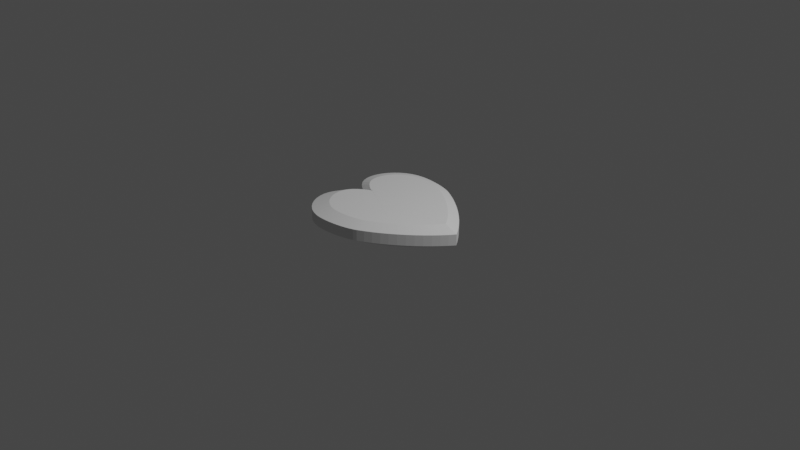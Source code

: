 # Source: heart.blend  (saved by Blender 2.93.21; exported with 4.5.12 LTS)
import bpy
from mathutils import Matrix  # noqa: F401  (used for matrix-valued properties, if any)

bpy.ops.wm.read_factory_settings(use_empty=True)
scene = bpy.context.scene
scene.name = 'Scene'

# ---- collections
col_collection = bpy.data.collections.new('Collection'); scene.collection.children.link(col_collection)

# ---- world
world_world = bpy.data.worlds.new('World'); scene.world = world_world
world_world.use_nodes = True; world_world.node_tree.nodes.clear()
_N = world_world.node_tree.nodes; _L = world_world.node_tree.links
n0 = _N.new('ShaderNodeOutputWorld'); n0.name = 'World Output'; n0.location = (300, 300)
n1 = _N.new('ShaderNodeBackground'); n1.name = 'Background'; n1.location = (10, 300)
n1.inputs[0].default_value = (0.05088, 0.05088, 0.05088, 1.0)
_L.new(n1.outputs[0], n0.inputs[0])
n0.is_active_output = True
world_world.color = (0.05088, 0.05088, 0.05088)
world_world.use_sun_shadow = False
world_world.sun_shadow_jitter_overblur = 0.0

# ---- cameras
cam_camera = bpy.data.cameras.new('Camera')
cam_camera.clip_end = 100.0
cam_camera.ortho_scale = 7.314

# ---- lights
light_light = bpy.data.lights.new('Light', 'POINT')
light_light.transmission_factor = 0.0
light_light.energy = 1000.0
light_light.shadow_soft_size = 0.1
light_light.shadow_maximum_resolution = 0.006
light_light.use_absolute_resolution = True

# ---- meshes
me_beziercurve = bpy.data.meshes.new('BezierCurve')
me_beziercurve.from_pydata([(-0.5117, 0.002657, 0.0007229), (-0.5252, 0.004039, 0.0007194), (-0.5398, 0.007942, 0.0007096), (-0.5552, 0.014, 0.0006944), (-0.5711, 0.02184, 0.0006747), (-0.5873, 0.03111, 0.0006514), (-0.6035, 0.04144, 0.0006255), (-0.6194, 0.05246, 0.0005978), (-0.6348, 0.0638, 0.0005693), (-0.6494, 0.07511, 0.0005409), (-0.6631, 0.08601, 0.0005135), (-0.6754, 0.09614, 0.0004881), (-0.6862, 0.1051, 0.0004655), (-0.7338, 0.1546, 0.0003412), (-0.766, 0.2095, 0.0002034), (-0.784, 0.2681, 5.605e-05), (-0.7886, 0.329, -9.689e-05), (-0.7808, 0.3906, -0.0002514), (-0.7615, 0.4511, -0.0004036), (-0.7318, 0.5092, -0.0005494), (-0.6924, 0.5631, -0.0006848), (-0.6445, 0.6113, -0.0008059), (-0.589, 0.6523, -0.0009087), (-0.5268, 0.6843, -0.0009893), (-0.4588, 0.7059, -0.001043), (-0.4207, 0.7126, -0.00106), (-0.3788, 0.7167, -0.001071), (-0.3339, 0.7182, -0.001074), (-0.2869, 0.7173, -0.001072), (-0.2384, 0.714, -0.001064), (-0.1895, 0.7087, -0.00105), (-0.1407, 0.7012, -0.001032), (-0.09307, 0.6918, -0.001008), (-0.04729, 0.6806, -0.0009799), (-0.004186, 0.6677, -0.0009475), (0.03542, 0.6532, -0.0009111), (0.07072, 0.6373, -0.000871), (0.1385, 0.6009, -0.0007798), (0.2068, 0.5603, -0.0006777), (0.2752, 0.5157, -0.0005658), (0.343, 0.4676, -0.000445), (0.4098, 0.4164, -0.0003163), (0.4749, 0.3624, -0.0001807), (0.538, 0.306, -3.899e-05), (0.5984, 0.2476, 0.0001077), (0.6556, 0.1875, 0.0002586), (0.709, 0.1262, 0.0004126), (0.7583, 0.06401, 0.0005688), (0.8027, 0.001335, 0.0007262), (-0.5117, -0.0005156, 0.0), (-0.5252, -0.001898, 0.0), (-0.5398, -0.0058, 0.0), (-0.5552, -0.01186, 0.0), (-0.5711, -0.0197, 0.0), (-0.5873, -0.02897, 0.0), (-0.6035, -0.0393, 0.0), (-0.6194, -0.05032, 0.0), (-0.6348, -0.06166, 0.0), (-0.6494, -0.07297, 0.0), (-0.6631, -0.08387, 0.0), (-0.6754, -0.094, 0.0), (-0.6862, -0.103, 0.0), (-0.7338, -0.1525, 0.0), (-0.766, -0.2073, 0.0), (-0.784, -0.266, 0.0), (-0.7886, -0.3269, 0.0), (-0.7808, -0.3884, 0.0), (-0.7615, -0.449, 0.0), (-0.7318, -0.5071, 0.0), (-0.6924, -0.561, 0.0), (-0.6445, -0.6092, 0.0), (-0.589, -0.6501, 0.0), (-0.5268, -0.6822, 0.0), (-0.4588, -0.7038, 0.0), (-0.4207, -0.7105, 0.0), (-0.3788, -0.7145, 0.0), (-0.3339, -0.716, 0.0), (-0.2869, -0.7151, 0.0), (-0.2384, -0.7119, 0.0), (-0.1895, -0.7065, 0.0), (-0.1407, -0.6991, 0.0), (-0.09307, -0.6897, 0.0), (-0.04729, -0.6785, 0.0), (-0.004186, -0.6655, 0.0), (0.03542, -0.6511, 0.0), (0.07072, -0.6351, 0.0), (0.1385, -0.5988, 0.0), (0.2068, -0.5581, 0.0), (0.2752, -0.5136, 0.0), (0.343, -0.4655, 0.0), (0.4098, -0.4143, 0.0), (0.4749, -0.3603, 0.0), (0.538, -0.3038, 0.0), (0.5984, -0.2454, 0.0), (0.6556, -0.1854, 0.0), (0.709, -0.1241, 0.0), (0.7583, -0.06187, 0.0), (0.8027, 0.0008068, 0.0), (-0.5103, 0.002657, 0.1184), (-0.5239, 0.004039, 0.1184), (-0.5385, 0.007942, 0.1184), (-0.5539, 0.014, 0.1184), (-0.5698, 0.02184, 0.1183), (-0.586, 0.03111, 0.1183), (-0.6021, 0.04144, 0.1183), (-0.6181, 0.05246, 0.1183), (-0.6335, 0.0638, 0.1182), (-0.6481, 0.07511, 0.1182), (-0.6617, 0.08601, 0.1182), (-0.6741, 0.09614, 0.1181), (-0.6849, 0.1051, 0.1181), (-0.7325, 0.1546, 0.118), (-0.7647, 0.2095, 0.1179), (-0.7827, 0.2681, 0.1177), (-0.7873, 0.329, 0.1176), (-0.7795, 0.3906, 0.1174), (-0.7602, 0.4511, 0.1173), (-0.7304, 0.5092, 0.1171), (-0.6911, 0.5631, 0.117), (-0.6432, 0.6113, 0.1169), (-0.5877, 0.6523, 0.1168), (-0.5255, 0.6843, 0.1167), (-0.4575, 0.7059, 0.1166), (-0.4194, 0.7126, 0.1166), (-0.3775, 0.7167, 0.1166), (-0.3326, 0.7182, 0.1166), (-0.2856, 0.7173, 0.1166), (-0.2371, 0.714, 0.1166), (-0.1881, 0.7087, 0.1166), (-0.1394, 0.7012, 0.1166), (-0.09175, 0.6918, 0.1167), (-0.04597, 0.6806, 0.1167), (-0.002868, 0.6677, 0.1167), (0.03674, 0.6532, 0.1167), (0.07203, 0.6373, 0.1168), (0.1398, 0.6009, 0.1169), (0.2082, 0.5603, 0.117), (0.2765, 0.5157, 0.1171), (0.3443, 0.4676, 0.1172), (0.4111, 0.4164, 0.1173), (0.4763, 0.3624, 0.1175), (0.5393, 0.306, 0.1176), (0.5997, 0.2476, 0.1178), (0.6569, 0.1875, 0.1179), (0.7104, 0.1262, 0.1181), (0.7596, 0.06401, 0.1182), (0.804, 0.001335, 0.1184), (-0.5103, -0.0005156, 0.1177), (-0.5239, -0.001898, 0.1177), (-0.5385, -0.0058, 0.1177), (-0.5539, -0.01186, 0.1177), (-0.5698, -0.0197, 0.1177), (-0.586, -0.02897, 0.1177), (-0.6021, -0.0393, 0.1177), (-0.6181, -0.05032, 0.1177), (-0.6335, -0.06166, 0.1177), (-0.6481, -0.07297, 0.1177), (-0.6617, -0.08387, 0.1177), (-0.6741, -0.094, 0.1177), (-0.6849, -0.103, 0.1177), (-0.7325, -0.1525, 0.1177), (-0.7647, -0.2073, 0.1177), (-0.7827, -0.266, 0.1177), (-0.7873, -0.3269, 0.1177), (-0.7795, -0.3884, 0.1177), (-0.7602, -0.449, 0.1177), (-0.7304, -0.5071, 0.1177), (-0.6911, -0.561, 0.1177), (-0.6432, -0.6092, 0.1177), (-0.5877, -0.6501, 0.1177), (-0.5255, -0.6822, 0.1177), (-0.4575, -0.7038, 0.1177), (-0.4194, -0.7105, 0.1177), (-0.3775, -0.7145, 0.1177), (-0.3326, -0.716, 0.1177), (-0.2856, -0.7151, 0.1177), (-0.2371, -0.7119, 0.1177), (-0.1881, -0.7065, 0.1177), (-0.1394, -0.6991, 0.1177), (-0.09175, -0.6897, 0.1177), (-0.04597, -0.6785, 0.1177), (-0.002868, -0.6655, 0.1177), (0.03674, -0.6511, 0.1177), (0.07203, -0.6351, 0.1177), (0.1398, -0.5988, 0.1177), (0.2082, -0.5581, 0.1177), (0.2765, -0.5136, 0.1177), (0.3443, -0.4655, 0.1177), (0.4111, -0.4143, 0.1177), (0.4763, -0.3603, 0.1177), (0.5393, -0.3038, 0.1177), (0.5997, -0.2454, 0.1177), (0.6569, -0.1854, 0.1177), (0.7104, -0.1241, 0.1177), (0.7596, -0.06187, 0.1177), (-0.4016, 0.002348, 0.177), (-0.4125, 0.003459, 0.177), (-0.4243, 0.006599, 0.177), (-0.4366, 0.01147, 0.1769), (-0.4494, 0.01778, 0.1769), (-0.4624, 0.02524, 0.1769), (-0.4754, 0.03355, 0.1769), (-0.4882, 0.04241, 0.1769), (-0.5006, 0.05154, 0.1768), (-0.5124, 0.06063, 0.1768), (-0.5234, 0.0694, 0.1768), (-0.5333, 0.07755, 0.1768), (-0.542, 0.08479, 0.1768), (-0.5803, 0.1246, 0.1767), (-0.6062, 0.1687, 0.1765), (-0.6207, 0.2159, 0.1764), (-0.6244, 0.2649, 0.1763), (-0.6181, 0.3144, 0.1762), (-0.6026, 0.3632, 0.1761), (-0.5786, 0.4098, 0.1759), (-0.547, 0.4532, 0.1758), (-0.5085, 0.492, 0.1757), (-0.4638, 0.525, 0.1757), (-0.4138, 0.5507, 0.1756), (-0.3591, 0.5681, 0.1755), (-0.3284, 0.5735, 0.1755), (-0.2947, 0.5768, 0.1755), (-0.2586, 0.578, 0.1755), (-0.2207, 0.5772, 0.1755), (-0.1818, 0.5747, 0.1755), (-0.1424, 0.5703, 0.1755), (-0.1032, 0.5643, 0.1756), (-0.06484, 0.5568, 0.1756), (-0.028, 0.5477, 0.1756), (0.006671, 0.5374, 0.1756), (0.03853, 0.5257, 0.1756), (0.06693, 0.5129, 0.1757), (0.1215, 0.4836, 0.1758), (0.1764, 0.451, 0.1758), (0.2314, 0.4151, 0.1759), (0.286, 0.3764, 0.176), (0.3397, 0.3352, 0.1761), (0.3921, 0.2918, 0.1762), (0.4428, 0.2464, 0.1764), (0.4914, 0.1994, 0.1765), (0.5374, 0.1511, 0.1766), (0.5805, 0.1017, 0.1767), (0.6201, 0.05171, 0.1768), (0.6558, 0.001284, 0.177), (-0.4016, -0.000205, 0.1764), (-0.4125, -0.001317, 0.1764), (-0.4243, -0.004456, 0.1764), (-0.4366, -0.009329, 0.1764), (-0.4494, -0.01564, 0.1764), (-0.4624, -0.0231, 0.1764), (-0.4754, -0.0314, 0.1764), (-0.4882, -0.04027, 0.1764), (-0.5006, -0.0494, 0.1764), (-0.5124, -0.05849, 0.1764), (-0.5234, -0.06726, 0.1764), (-0.5333, -0.07541, 0.1764), (-0.542, -0.08265, 0.1764), (-0.5803, -0.1224, 0.1764), (-0.6062, -0.1666, 0.1764), (-0.6207, -0.2138, 0.1764), (-0.6244, -0.2628, 0.1764), (-0.6181, -0.3123, 0.1764), (-0.6026, -0.361, 0.1764), (-0.5786, -0.4077, 0.1764), (-0.547, -0.4511, 0.1764), (-0.5085, -0.4899, 0.1764), (-0.4638, -0.5228, 0.1764), (-0.4138, -0.5486, 0.1764), (-0.3591, -0.566, 0.1764), (-0.3284, -0.5714, 0.1764), (-0.2947, -0.5746, 0.1764), (-0.2586, -0.5758, 0.1764), (-0.2207, -0.5751, 0.1764), (-0.1818, -0.5725, 0.1764), (-0.1424, -0.5682, 0.1764), (-0.1032, -0.5622, 0.1764), (-0.06484, -0.5546, 0.1764), (-0.028, -0.5456, 0.1764), (0.006671, -0.5352, 0.1764), (0.03853, -0.5236, 0.1764), (0.06693, -0.5107, 0.1764), (0.1215, -0.4815, 0.1764), (0.1764, -0.4488, 0.1764), (0.2314, -0.413, 0.1764), (0.286, -0.3743, 0.1764), (0.3397, -0.3331, 0.1764), (0.3921, -0.2896, 0.1764), (0.4428, -0.2442, 0.1764), (0.4914, -0.1972, 0.1764), (0.5374, -0.1489, 0.1764), (0.5805, -0.09959, 0.1764), (0.6201, -0.04956, 0.1764), (-0.5103, 0.002657, 0.1184), (-0.5239, 0.004039, 0.1184), (-0.5385, 0.007942, 0.1184), (-0.5539, 0.014, 0.1184), (-0.5698, 0.02184, 0.1183), (-0.586, 0.03111, 0.1183), (-0.6021, 0.04144, 0.1183), (-0.6181, 0.05246, 0.1183), (-0.6335, 0.0638, 0.1182), (-0.6481, 0.07511, 0.1182), (-0.6617, 0.08601, 0.1182), (-0.6741, 0.09614, 0.1181), (-0.6849, 0.1051, 0.1181), (-0.7325, 0.1546, 0.118), (-0.7647, 0.2095, 0.1179), (-0.7827, 0.2681, 0.1177), (-0.7873, 0.329, 0.1176), (-0.7795, 0.3906, 0.1174), (-0.7602, 0.4511, 0.1173), (-0.7304, 0.5092, 0.1171), (-0.6911, 0.5631, 0.117), (-0.6432, 0.6113, 0.1169), (-0.5877, 0.6523, 0.1168), (-0.5255, 0.6843, 0.1167), (-0.4575, 0.7059, 0.1166), (-0.4194, 0.7126, 0.1166), (-0.3775, 0.7167, 0.1166), (-0.3326, 0.7182, 0.1166), (-0.2856, 0.7173, 0.1166), (-0.2371, 0.714, 0.1166), (-0.1881, 0.7087, 0.1166), (-0.1394, 0.7012, 0.1166), (-0.09175, 0.6918, 0.1167), (-0.04597, 0.6806, 0.1167), (-0.002868, 0.6677, 0.1167), (0.03674, 0.6532, 0.1167), (0.07203, 0.6373, 0.1168), (0.1398, 0.6009, 0.1169), (0.2082, 0.5603, 0.117), (0.2765, 0.5157, 0.1171), (0.3443, 0.4676, 0.1172), (0.4111, 0.4164, 0.1173), (0.4763, 0.3624, 0.1175), (0.5393, 0.306, 0.1176), (0.5997, 0.2476, 0.1178), (0.6569, 0.1875, 0.1179), (0.7104, 0.1262, 0.1181), (0.7596, 0.06401, 0.1182), (0.804, 0.001335, 0.1184), (-0.5103, -0.0005156, 0.1177), (-0.5239, -0.001898, 0.1177), (-0.5385, -0.0058, 0.1177), (-0.5539, -0.01186, 0.1177), (-0.5698, -0.0197, 0.1177), (-0.586, -0.02897, 0.1177), (-0.6021, -0.0393, 0.1177), (-0.6181, -0.05032, 0.1177), (-0.6335, -0.06166, 0.1177), (-0.6481, -0.07297, 0.1177), (-0.6617, -0.08387, 0.1177), (-0.6741, -0.094, 0.1177), (-0.6849, -0.103, 0.1177), (-0.7325, -0.1525, 0.1177), (-0.7647, -0.2073, 0.1177), (-0.7827, -0.266, 0.1177), (-0.7873, -0.3269, 0.1177), (-0.7795, -0.3884, 0.1177), (-0.7602, -0.449, 0.1177), (-0.7304, -0.5071, 0.1177), (-0.6911, -0.561, 0.1177), (-0.6432, -0.6092, 0.1177), (-0.5877, -0.6501, 0.1177), (-0.5255, -0.6822, 0.1177), (-0.4575, -0.7038, 0.1177), (-0.4194, -0.7105, 0.1177), (-0.3775, -0.7145, 0.1177), (-0.3326, -0.716, 0.1177), (-0.2856, -0.7151, 0.1177), (-0.2371, -0.7119, 0.1177), (-0.1881, -0.7065, 0.1177), (-0.1394, -0.6991, 0.1177), (-0.09175, -0.6897, 0.1177), (-0.04597, -0.6785, 0.1177), (-0.002868, -0.6655, 0.1177), (0.03674, -0.6511, 0.1177), (0.07203, -0.6351, 0.1177), (0.1398, -0.5988, 0.1177), (0.2082, -0.5581, 0.1177), (0.2765, -0.5136, 0.1177), (0.3443, -0.4655, 0.1177), (0.4111, -0.4143, 0.1177), (0.4763, -0.3603, 0.1177), (0.5393, -0.3038, 0.1177), (0.5997, -0.2454, 0.1177), (0.6569, -0.1854, 0.1177), (0.7104, -0.1241, 0.1177), (0.7596, -0.06187, 0.1177), (-0.4016, 0.002348, -0.06575), (-0.4243, 0.006599, -0.06576), (-0.4366, 0.01147, -0.06577), (-0.4494, 0.01778, -0.06579), (-0.4624, 0.02524, -0.0658), (-0.4754, 0.03355, -0.06583), (-0.4882, 0.04241, -0.06585), (-0.5006, 0.05154, -0.06587), (-0.5124, 0.06063, -0.06589), (-0.5234, 0.0694, -0.06592), (-0.5333, 0.07755, -0.06594), (-0.542, 0.08479, -0.06595), (-0.5803, 0.1246, -0.06605), (-0.6062, 0.1687, -0.06616), (-0.6207, 0.2159, -0.06628), (-0.6244, 0.2649, -0.06641), (-0.6181, 0.3144, -0.06653), (-0.6026, 0.3632, -0.06665), (-0.5786, 0.4098, -0.06677), (-0.547, 0.4532, -0.06688), (-0.5085, 0.492, -0.06698), (-0.4638, 0.525, -0.06706), (-0.4138, 0.5507, -0.06712), (-0.3591, 0.5681, -0.06717), (-0.3284, 0.5735, -0.06718), (-0.2947, 0.5768, -0.06719), (-0.2586, 0.578, -0.06719), (-0.2207, 0.5772, -0.06719), (-0.1818, 0.5747, -0.06718), (-0.1424, 0.5703, -0.06717), (-0.1032, 0.5643, -0.06716), (-0.06484, 0.5568, -0.06714), (-0.028, 0.5477, -0.06712), (0.006671, 0.5374, -0.06709), (0.03853, 0.5257, -0.06706), (0.06693, 0.5129, -0.06703), (0.1215, 0.4836, -0.06696), (0.1764, 0.451, -0.06687), (0.2314, 0.4151, -0.06678), (0.286, 0.3764, -0.06669), (0.3397, 0.3352, -0.06658), (0.3921, 0.2918, -0.06647), (0.4428, 0.2464, -0.06636), (0.4914, 0.1994, -0.06624), (0.5374, 0.1511, -0.06612), (0.5805, 0.1017, -0.066), (0.6201, 0.05171, -0.06587), (0.6558, 0.001284, -0.06574), (-0.4016, -0.000205, -0.06633), (-0.4125, -0.001317, -0.06633), (-0.4243, -0.004456, -0.06633), (-0.4366, -0.009329, -0.06633), (-0.4494, -0.01564, -0.06633), (-0.4624, -0.0231, -0.06633), (-0.4754, -0.0314, -0.06633), (-0.4882, -0.04027, -0.06633), (-0.5006, -0.0494, -0.06633), (-0.5124, -0.05849, -0.06633), (-0.5234, -0.06726, -0.06633), (-0.5333, -0.07541, -0.06633), (-0.542, -0.08265, -0.06633), (-0.5803, -0.1224, -0.06633), (-0.6062, -0.1666, -0.06633), (-0.6207, -0.2138, -0.06633), (-0.6244, -0.2628, -0.06633), (-0.6181, -0.3123, -0.06633), (-0.6026, -0.361, -0.06633), (-0.5786, -0.4077, -0.06633), (-0.547, -0.4511, -0.06633), (-0.5085, -0.4899, -0.06633), (-0.4638, -0.5228, -0.06633), (-0.4138, -0.5486, -0.06633), (-0.3591, -0.566, -0.06633), (-0.3284, -0.5714, -0.06633), (-0.2947, -0.5746, -0.06633), (-0.2586, -0.5758, -0.06633), (-0.2207, -0.5751, -0.06633), (-0.1818, -0.5725, -0.06633), (-0.1424, -0.5682, -0.06633), (-0.1032, -0.5622, -0.06633), (-0.06484, -0.5546, -0.06633), (-0.028, -0.5456, -0.06633), (0.006671, -0.5352, -0.06633), (0.03853, -0.5236, -0.06633), (0.06693, -0.5107, -0.06633), (0.1215, -0.4815, -0.06633), (0.1764, -0.4488, -0.06633), (0.2314, -0.413, -0.06633), (0.286, -0.3743, -0.06633), (0.3397, -0.3331, -0.06633), (0.3921, -0.2896, -0.06633), (0.4428, -0.2442, -0.06633), (0.4914, -0.1972, -0.06633), (0.5374, -0.1489, -0.06633), (0.5805, -0.09959, -0.06633), (0.6201, -0.04956, -0.06633)], [(99, 293), (100, 294), (101, 295), (102, 296), (103, 297), (104, 298), (105, 299), (106, 300), (107, 301), (108, 302), (109, 303), (110, 304), (111, 305), (112, 306), (113, 307), (114, 308), (115, 309), (116, 310), (117, 311), (118, 312), (119, 313), (120, 314), (121, 315), (122, 316), (123, 317), (124, 318), (125, 319), (126, 320), (127, 321), (128, 322), (129, 323), (130, 324), (131, 325), (132, 326), (133, 327), (134, 328), (135, 329), (136, 330), (137, 331), (138, 332), (139, 333), (140, 334), (141, 335), (142, 336), (143, 337), (144, 338), (145, 339), (146, 340), (148, 342), (149, 343), (150, 344), (151, 345), (152, 346), (153, 347), (154, 348), (155, 349), (156, 350), (157, 351), (158, 352), (159, 353), (160, 354), (161, 355), (162, 356), (163, 357), (164, 358), (165, 359), (166, 360), (167, 361), (168, 362), (169, 363), (170, 364), (171, 365), (172, 366), (173, 367), (174, 368), (175, 369), (176, 370), (177, 371), (178, 372), (179, 373), (180, 374), (181, 375), (182, 376), (183, 377), (184, 378), (185, 379), (186, 380), (187, 381), (188, 382), (189, 383), (190, 384), (191, 385), (192, 386), (193, 387), (194, 388)], [(26, 25, 123), (80, 177, 79), (53, 152, 151), (27, 26, 124), (0, 98, 99), (81, 178, 80), (54, 153, 152), (28, 27, 125), (1, 99, 100), (82, 179, 81), (55, 154, 153), (29, 28, 126), (2, 100, 101), (83, 180, 82), (56, 155, 154), (30, 29, 127), (3, 101, 102), (84, 181, 83), (57, 156, 155), (31, 30, 128), (4, 102, 103), (85, 182, 84), (58, 157, 156), (32, 31, 129), (5, 103, 104), (86, 183, 85), (59, 158, 157), (33, 32, 130), (6, 104, 105), (87, 184, 86), (60, 159, 158), (34, 33, 131), (7, 105, 106), (88, 185, 87), (61, 160, 159), (35, 34, 132), (8, 106, 107), (89, 186, 88), (62, 161, 160), (36, 35, 133), (9, 107, 108), (90, 187, 89), (63, 162, 161), (37, 36, 134), (10, 108, 109), (91, 188, 90), (64, 163, 162), (38, 37, 135), (11, 109, 110), (92, 189, 91), (66, 163, 65), (39, 38, 136), (12, 110, 111), (93, 190, 92), (67, 164, 66), (40, 39, 137), (13, 111, 112), (94, 191, 93), (68, 165, 67), (41, 40, 138), (14, 112, 113), (95, 192, 94), (69, 166, 68), (42, 41, 139), (15, 113, 114), (96, 193, 95), (70, 167, 69), (43, 42, 140), (16, 114, 115), (71, 168, 70), (44, 43, 141), (18, 17, 115), (72, 169, 71), (45, 44, 142), (19, 18, 116), (73, 170, 72), (46, 45, 143), (20, 19, 117), (74, 171, 73), (47, 46, 144), (21, 20, 118), (75, 172, 74), (48, 47, 145), (22, 21, 119), (76, 173, 75), (49, 148, 147), (23, 22, 120), (77, 174, 76), (50, 149, 148), (24, 23, 121), (78, 175, 77), (51, 150, 149), (25, 24, 122), (79, 176, 78), (52, 151, 150), (194, 96, 48), (208, 210, 209), (26, 123, 124), (80, 178, 177), (53, 54, 152), (27, 124, 125), (0, 99, 1), (81, 179, 178), (54, 55, 153), (28, 125, 126), (1, 100, 2), (82, 180, 179), (55, 56, 154), (29, 126, 127), (2, 101, 3), (83, 181, 180), (56, 57, 155), (30, 127, 128), (3, 102, 4), (84, 182, 181), (57, 58, 156), (31, 128, 129), (4, 103, 5), (85, 183, 182), (58, 59, 157), (32, 129, 130), (5, 104, 6), (86, 184, 183), (59, 60, 158), (33, 130, 131), (6, 105, 7), (87, 185, 184), (60, 61, 159), (34, 131, 132), (7, 106, 8), (88, 186, 185), (61, 62, 160), (35, 132, 133), (8, 107, 9), (89, 187, 186), (62, 63, 161), (36, 133, 134), (9, 108, 10), (90, 188, 187), (63, 64, 162), (37, 134, 135), (10, 109, 11), (91, 189, 188), (64, 65, 163), (38, 135, 136), (11, 110, 12), (92, 190, 189), (66, 164, 163), (39, 136, 137), (12, 111, 13), (93, 191, 190), (67, 165, 164), (40, 137, 138), (13, 112, 14), (94, 192, 191), (68, 166, 165), (41, 138, 139), (14, 113, 15), (95, 193, 192), (69, 167, 166), (42, 139, 140), (15, 114, 16), (96, 194, 193), (70, 168, 167), (43, 140, 141), (16, 115, 17), (71, 169, 168), (44, 141, 142), (18, 115, 116), (72, 170, 169), (45, 142, 143), (19, 116, 117), (73, 171, 170), (46, 143, 144), (20, 117, 118), (74, 172, 171), (47, 144, 145), (21, 118, 119), (75, 173, 172), (48, 145, 146), (22, 119, 120), (76, 174, 173), (49, 50, 148), (23, 120, 121), (77, 175, 174), (50, 51, 149), (24, 121, 122), (78, 176, 175), (51, 52, 150), (25, 122, 123), (79, 177, 176), (52, 53, 151), (241, 290, 242), (242, 291, 243), (290, 291, 242), (290, 240, 289), (289, 240, 288), (288, 238, 287), (287, 238, 286), (286, 237, 285), (285, 195, 284), (286, 238, 237), (284, 244, 283), (283, 244, 282), (284, 195, 244), (282, 244, 281), (281, 244, 280), (280, 244, 279), (279, 244, 278), (278, 244, 277), (277, 244, 276), (276, 244, 275), (275, 244, 274), (274, 244, 273), (273, 244, 272), (272, 244, 271), (271, 244, 270), (270, 244, 269), (269, 244, 268), (268, 244, 267), (267, 244, 266), (266, 244, 265), (265, 252, 264), (244, 252, 265), (264, 253, 263), (263, 254, 262), (262, 255, 261), (261, 256, 260), (260, 257, 259), (259, 257, 258), (257, 260, 256), (256, 261, 255), (255, 262, 254), (254, 263, 253), (253, 264, 252), (252, 244, 251), (251, 244, 250), (250, 244, 249), (249, 244, 248), (248, 244, 247), (247, 244, 246), (246, 244, 245), (195, 197, 196), (195, 198, 197), (195, 199, 198), (195, 200, 199), (195, 201, 200), (195, 202, 201), (195, 203, 202), (195, 216, 203), (203, 215, 204), (203, 216, 215), (204, 214, 205), (204, 215, 214), (205, 213, 206), (214, 213, 205), (206, 212, 207), (207, 211, 208), (240, 290, 241), (238, 288, 239), (239, 288, 240), (236, 285, 237), (236, 195, 285), (234, 195, 235), (235, 195, 236), (232, 195, 233), (233, 195, 234), (230, 195, 231), (231, 195, 232), (228, 195, 229), (229, 195, 230), (226, 195, 227), (227, 195, 228), (224, 195, 225), (225, 195, 226), (222, 195, 223), (223, 195, 224), (220, 195, 221), (221, 195, 222), (218, 195, 219), (219, 195, 220), (216, 195, 217), (217, 195, 218), (212, 206, 213), (210, 208, 211), (211, 207, 212), (196, 99, 98), (99, 196, 197), (100, 197, 198), (101, 198, 199), (102, 199, 200), (103, 200, 201), (104, 201, 202), (105, 202, 203), (106, 203, 204), (107, 204, 205), (108, 205, 206), (109, 206, 207), (110, 207, 208), (111, 208, 209), (112, 209, 210), (113, 210, 211), (114, 211, 212), (115, 212, 213), (116, 213, 214), (214, 215, 118), (215, 216, 119), (216, 217, 120), (217, 218, 121), (218, 219, 122), (219, 220, 123), (220, 221, 124), (221, 222, 125), (222, 223, 126), (223, 224, 127), (224, 225, 128), (225, 226, 129), (226, 227, 130), (227, 228, 131), (228, 229, 132), (229, 230, 133), (230, 231, 134), (231, 232, 135), (232, 233, 136), (233, 234, 137), (234, 235, 138), (235, 236, 139), (139, 236, 237), (140, 237, 238), (141, 238, 239), (142, 239, 240), (143, 240, 241), (144, 241, 242), (145, 242, 243), (243, 291, 194), (291, 193, 194), (290, 192, 193), (289, 191, 192), (288, 190, 191), (287, 189, 190), (286, 188, 189), (284, 188, 285), (283, 187, 284), (282, 186, 283), (281, 185, 282), (280, 184, 281), (279, 183, 280), (278, 182, 279), (277, 181, 278), (276, 180, 277), (275, 179, 276), (274, 178, 275), (273, 177, 274), (272, 176, 273), (271, 175, 272), (270, 174, 271), (269, 173, 270), (268, 172, 269), (267, 171, 268), (266, 170, 267), (265, 169, 266), (264, 168, 265), (263, 167, 264), (263, 165, 166), (262, 164, 165), (261, 163, 164), (260, 162, 163), (259, 161, 162), (258, 160, 161), (257, 159, 160), (256, 158, 159), (255, 157, 158), (254, 156, 157), (253, 155, 156), (252, 154, 155), (251, 153, 154), (250, 152, 153), (249, 151, 152), (248, 150, 151), (247, 149, 150), (246, 148, 149), (245, 147, 148), (48, 97, 436), (97, 48, 96), (389, 429, 478), (390, 1, 2), (390, 389, 0), (391, 390, 2), (392, 391, 3), (393, 392, 4), (394, 393, 5), (395, 394, 6), (396, 395, 7), (397, 396, 8), (398, 397, 9), (399, 398, 10), (400, 399, 11), (401, 400, 12), (402, 401, 13), (403, 402, 14), (404, 403, 15), (405, 404, 16), (406, 405, 17), (407, 406, 18), (407, 19, 20), (408, 20, 21), (409, 21, 22), (410, 22, 23), (411, 23, 24), (412, 24, 25), (413, 25, 26), (414, 26, 27), (415, 27, 28), (416, 28, 29), (417, 29, 30), (418, 30, 31), (419, 31, 32), (420, 32, 33), (421, 33, 34), (422, 34, 35), (423, 35, 36), (424, 36, 37), (425, 37, 38), (426, 38, 39), (427, 39, 40), (428, 40, 41), (430, 429, 41), (431, 430, 42), (432, 431, 43), (433, 432, 44), (434, 433, 45), (435, 434, 46), (436, 435, 47), (49, 438, 50), (439, 50, 438), (440, 51, 439), (441, 52, 440), (442, 53, 441), (443, 54, 442), (444, 55, 443), (445, 56, 444), (446, 57, 445), (447, 58, 446), (448, 59, 447), (449, 60, 448), (450, 61, 449), (451, 62, 450), (452, 63, 451), (453, 64, 452), (454, 65, 453), (455, 66, 454), (456, 67, 455), (456, 69, 68), (457, 70, 69), (458, 71, 70), (459, 72, 71), (460, 73, 72), (461, 74, 73), (462, 75, 74), (463, 76, 75), (464, 77, 76), (465, 78, 77), (466, 79, 78), (467, 80, 79), (468, 81, 80), (469, 82, 81), (470, 83, 82), (471, 84, 83), (472, 85, 84), (473, 86, 85), (474, 87, 86), (475, 88, 87), (476, 89, 88), (477, 90, 89), (479, 90, 478), (480, 91, 479), (481, 92, 480), (482, 93, 481), (483, 94, 482), (484, 95, 483), (96, 436, 97), (440, 439, 437), (439, 438, 437), (442, 441, 437), (441, 440, 437), (444, 443, 437), (443, 442, 437), (446, 445, 457), (445, 444, 437), (457, 445, 458), (448, 447, 455), (447, 446, 456), (450, 449, 453), (449, 448, 454), (450, 453, 452), (452, 451, 450), (454, 453, 449), (456, 455, 447), (455, 454, 448), (457, 456, 446), (458, 445, 437), (460, 459, 437), (459, 458, 437), (462, 461, 437), (461, 460, 437), (464, 463, 437), (463, 462, 437), (464, 437, 465), (466, 465, 437), (466, 437, 467), (468, 467, 437), (468, 437, 469), (470, 469, 437), (470, 437, 471), (472, 471, 437), (472, 437, 473), (474, 473, 437), (474, 437, 475), (476, 475, 437), (476, 437, 477), (478, 477, 389), (389, 477, 437), (480, 479, 431), (479, 478, 430), (431, 479, 430), (482, 481, 432), (481, 480, 431), (484, 483, 435), (483, 482, 434), (435, 483, 434), (435, 436, 484), (433, 434, 482), (431, 432, 481), (432, 433, 482), (429, 430, 478), (427, 428, 389), (428, 429, 389), (425, 426, 389), (426, 427, 389), (423, 424, 389), (424, 425, 389), (421, 422, 389), (422, 423, 389), (419, 420, 389), (420, 421, 389), (417, 418, 389), (418, 419, 389), (415, 416, 389), (416, 417, 389), (413, 414, 389), (414, 415, 389), (411, 412, 389), (412, 413, 389), (409, 410, 389), (410, 411, 389), (407, 408, 397), (408, 409, 396), (396, 409, 389), (405, 406, 399), (406, 407, 398), (399, 406, 398), (403, 404, 401), (404, 405, 400), (400, 405, 399), (401, 402, 403), (400, 401, 404), (397, 398, 407), (395, 396, 389), (396, 397, 408), (393, 394, 389), (394, 395, 389), (391, 392, 389), (392, 393, 389), (389, 390, 391), (390, 0, 1), (391, 2, 3), (392, 3, 4), (393, 4, 5), (394, 5, 6), (395, 6, 7), (396, 7, 8), (397, 8, 9), (398, 9, 10), (399, 10, 11), (400, 11, 12), (401, 12, 13), (402, 13, 14), (403, 14, 15), (404, 15, 16), (405, 16, 17), (406, 17, 18), (407, 18, 19), (407, 20, 408), (408, 21, 409), (409, 22, 410), (410, 23, 411), (411, 24, 412), (412, 25, 413), (413, 26, 414), (414, 27, 415), (415, 28, 416), (416, 29, 417), (417, 30, 418), (418, 31, 419), (419, 32, 420), (420, 33, 421), (421, 34, 422), (422, 35, 423), (423, 36, 424), (424, 37, 425), (425, 38, 426), (426, 39, 427), (427, 40, 428), (428, 41, 429), (430, 41, 42), (431, 42, 43), (432, 43, 44), (433, 44, 45), (434, 45, 46), (435, 46, 47), (49, 437, 438), (439, 51, 50), (440, 52, 51), (441, 53, 52), (442, 54, 53), (443, 55, 54), (444, 56, 55), (445, 57, 56), (446, 58, 57), (447, 59, 58), (448, 60, 59), (449, 61, 60), (450, 62, 61), (451, 63, 62), (452, 64, 63), (453, 65, 64), (454, 66, 65), (455, 67, 66), (456, 68, 67), (456, 457, 69), (457, 458, 70), (458, 459, 71), (459, 460, 72), (460, 461, 73), (461, 462, 74), (462, 463, 75), (463, 464, 76), (464, 465, 77), (465, 466, 78), (466, 467, 79), (467, 468, 80), (468, 469, 81), (469, 470, 82), (470, 471, 83), (471, 472, 84), (472, 473, 85), (473, 474, 86), (474, 475, 87), (475, 476, 88), (476, 477, 89), (477, 478, 90), (479, 91, 90), (480, 92, 91), (481, 93, 92), (482, 94, 93), (483, 95, 94), (484, 96, 95), (96, 484, 436), (292, 341, 244), (49, 292, 0), (49, 0, 389), (436, 47, 48), (341, 292, 49), (437, 49, 389), (0, 292, 98), (292, 195, 98), (49, 147, 341), (341, 147, 244), (194, 48, 146), (196, 98, 195), (99, 197, 100), (100, 198, 101), (101, 199, 102), (102, 200, 103), (103, 201, 104), (104, 202, 105), (105, 203, 106), (106, 204, 107), (107, 205, 108), (108, 206, 109), (109, 207, 110), (110, 208, 111), (111, 209, 112), (112, 210, 113), (113, 211, 114), (114, 212, 115), (115, 213, 116), (116, 214, 117), (214, 118, 117), (215, 119, 118), (216, 120, 119), (217, 121, 120), (218, 122, 121), (219, 123, 122), (220, 124, 123), (221, 125, 124), (222, 126, 125), (223, 127, 126), (224, 128, 127), (225, 129, 128), (226, 130, 129), (227, 131, 130), (228, 132, 131), (229, 133, 132), (230, 134, 133), (231, 135, 134), (232, 136, 135), (233, 137, 136), (234, 138, 137), (235, 139, 138), (139, 237, 140), (140, 238, 141), (141, 239, 142), (142, 240, 143), (143, 241, 144), (144, 242, 145), (145, 243, 146), (243, 194, 146), (291, 290, 193), (290, 289, 192), (289, 288, 191), (288, 287, 190), (287, 286, 189), (286, 285, 188), (284, 187, 188), (283, 186, 187), (282, 185, 186), (281, 184, 185), (280, 183, 184), (279, 182, 183), (278, 181, 182), (277, 180, 181), (276, 179, 180), (275, 178, 179), (274, 177, 178), (273, 176, 177), (272, 175, 176), (271, 174, 175), (270, 173, 174), (269, 172, 173), (268, 171, 172), (267, 170, 171), (266, 169, 170), (265, 168, 169), (264, 167, 168), (263, 166, 167), (263, 262, 165), (262, 261, 164), (261, 260, 163), (260, 259, 162), (259, 258, 161), (258, 257, 160), (257, 256, 159), (256, 255, 158), (255, 254, 157), (254, 253, 156), (253, 252, 155), (252, 251, 154), (251, 250, 153), (250, 249, 152), (249, 248, 151), (248, 247, 150), (247, 246, 149), (246, 245, 148), (245, 244, 147), (292, 244, 195)])
me_beziercurve.use_remesh_fix_poles = True
me_beziercurve.use_remesh_preserve_attributes = False
me_beziercurve.use_mirror_vertex_groups = False
me_beziercurve.use_paint_bone_selection = False
me_beziercurve.use_paint_mask = True
me_beziercurve.update()

# ---- objects
ob_light = bpy.data.objects.new('Light', light_light)
ob_camera = bpy.data.objects.new('Camera', cam_camera)
ob_beziercurve = bpy.data.objects.new('BezierCurve', me_beziercurve)

# ---- transforms, parenting, visibility, modifiers, constraints
ob_light.location = (4.076, 1.005, 5.904)
ob_light.rotation_euler = (0.6503, 0.05522, 1.866)
ob_light.lock_rotations_4d = False
ob_light.empty_display_type = 'ARROWS'
ob_light.color = (0.0, 0.0, 0.0, 0.0)
ob_light.lineart.crease_threshold = 0.0
ob_camera.location = (7.359, -6.926, 4.958)
ob_camera.rotation_euler = (1.109, 0.0, 0.8149)
ob_camera.lock_rotations_4d = False
ob_camera.empty_display_type = 'ARROWS'
ob_camera.color = (0.0, 0.0, 0.0, 0.0)
ob_camera.display_type = 'WIRE'
ob_camera.lineart.crease_threshold = 0.0
ob_beziercurve.location = (0.0, 0.0, 0.0)
ob_beziercurve.lineart.crease_threshold = 0.0

# ---- collection membership
col_collection.objects.link(ob_light)
col_collection.objects.link(ob_camera)
col_collection.objects.link(ob_beziercurve)

# ---- scene / render settings (as saved in the file)
scene.camera = ob_camera
scene.frame_start = 1; scene.frame_end = 250; scene.frame_set(1)
scene.render.engine = 'BLENDER_EEVEE_NEXT'
scene.cycles.use_denoising = False
scene.cycles.samples = 128
scene.cycles.sampling_pattern = 'TABULATED_SOBOL'
scene.cycles.use_adaptive_sampling = False
scene.cycles.use_light_tree = False
scene.view_settings.view_transform = 'Filmic'
bpy.context.view_layer.update()
